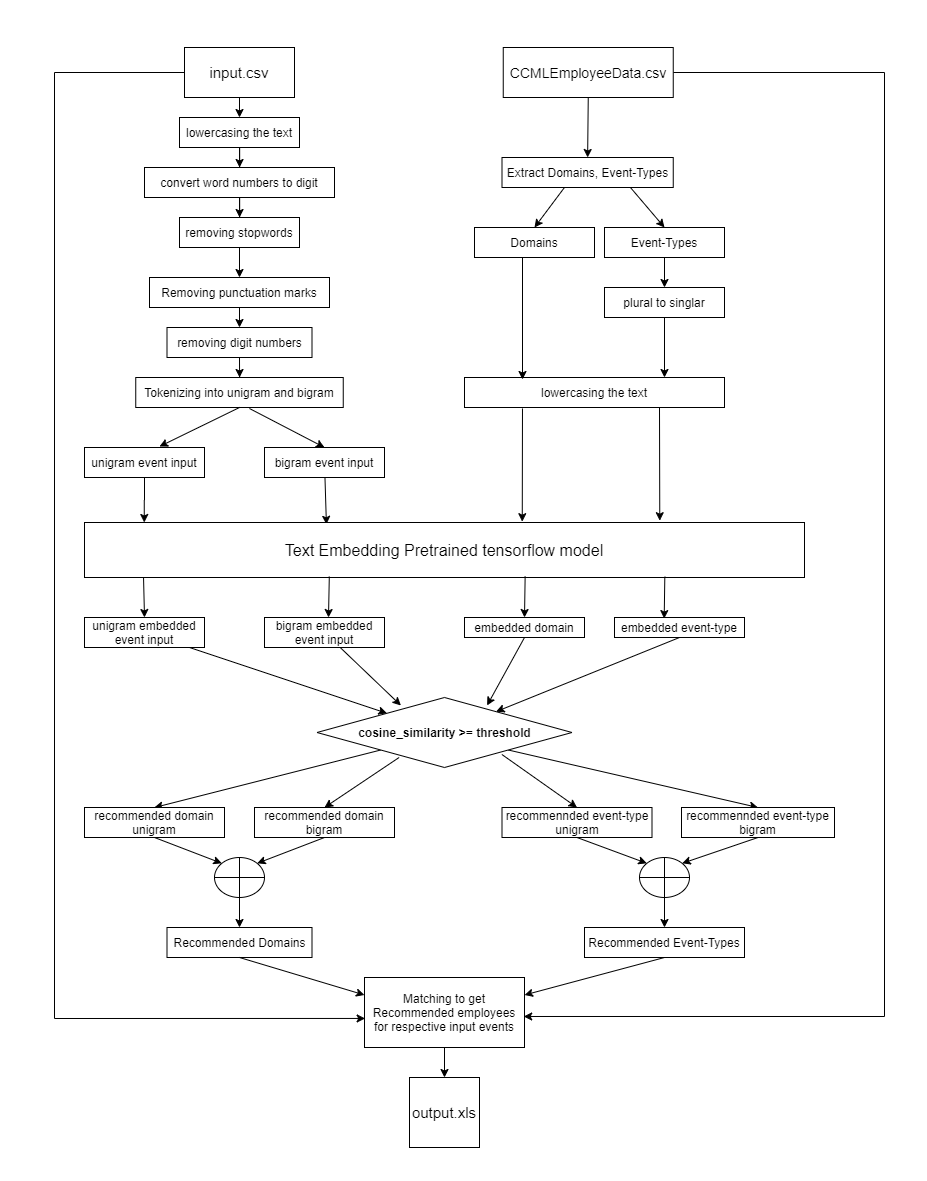

The diagram above was exported from draw.io. Its source (the exported page's mxGraphModel, read from the mxfile embedded in the PNG):
<mxGraphModel dx="1296" dy="627" grid="1" gridSize="10" guides="1" tooltips="1" connect="1" arrows="1" fold="1" page="1" pageScale="1" pageWidth="827" pageHeight="1169" math="0" shadow="0">
  <root>
    <mxCell id="0" />
    <mxCell id="1" parent="0" />
    <mxCell id="Em8n4S8SzHKVYgK85exw-24" value="&lt;font style=&quot;font-size: 15px&quot;&gt;output.xls&lt;/font&gt;" style="whiteSpace=wrap;html=1;aspect=fixed;" vertex="1" parent="1">
      <mxGeometry x="405" y="1080" width="70" height="70" as="geometry" />
    </mxCell>
    <mxCell id="Em8n4S8SzHKVYgK85exw-25" value="" style="endArrow=classic;html=1;entryX=0.5;entryY=0;entryDx=0;entryDy=0;exitX=0.5;exitY=1;exitDx=0;exitDy=0;" edge="1" target="Em8n4S8SzHKVYgK85exw-24" parent="1" source="Em8n4S8SzHKVYgK85exw-164">
      <mxGeometry width="50" height="50" relative="1" as="geometry">
        <mxPoint x="490" y="1040" as="sourcePoint" />
        <mxPoint x="511" y="555" as="targetPoint" />
      </mxGeometry>
    </mxCell>
    <mxCell id="Em8n4S8SzHKVYgK85exw-168" style="edgeStyle=orthogonalEdgeStyle;rounded=0;orthogonalLoop=1;jettySize=auto;html=1;entryX=0.004;entryY=0.585;entryDx=0;entryDy=0;entryPerimeter=0;" edge="1" parent="1" source="Em8n4S8SzHKVYgK85exw-75" target="Em8n4S8SzHKVYgK85exw-164">
      <mxGeometry relative="1" as="geometry">
        <mxPoint x="50" y="1060" as="targetPoint" />
        <Array as="points">
          <mxPoint x="50" y="75" />
          <mxPoint x="50" y="1021" />
        </Array>
      </mxGeometry>
    </mxCell>
    <mxCell id="Em8n4S8SzHKVYgK85exw-75" value="&lt;p class=&quot;MsoNormal&quot; align=&quot;center&quot;&gt;&lt;span lang=&quot;EN-US&quot;&gt;&lt;font style=&quot;font-size: 15px&quot;&gt;input.csv&lt;/font&gt;&lt;/span&gt;&lt;/p&gt;" style="rounded=0;whiteSpace=wrap;html=1;" vertex="1" parent="1">
      <mxGeometry x="180" y="50" width="110" height="50" as="geometry" />
    </mxCell>
    <mxCell id="Em8n4S8SzHKVYgK85exw-76" value="" style="endArrow=classic;html=1;exitX=0.5;exitY=1;exitDx=0;exitDy=0;" edge="1" source="Em8n4S8SzHKVYgK85exw-75" target="Em8n4S8SzHKVYgK85exw-78" parent="1">
      <mxGeometry width="50" height="50" relative="1" as="geometry">
        <mxPoint x="300" y="320" as="sourcePoint" />
        <mxPoint x="240" y="190" as="targetPoint" />
      </mxGeometry>
    </mxCell>
    <mxCell id="Em8n4S8SzHKVYgK85exw-77" value="" style="edgeStyle=orthogonalEdgeStyle;rounded=0;orthogonalLoop=1;jettySize=auto;html=1;" edge="1" source="Em8n4S8SzHKVYgK85exw-78" target="Em8n4S8SzHKVYgK85exw-80" parent="1">
      <mxGeometry relative="1" as="geometry" />
    </mxCell>
    <mxCell id="Em8n4S8SzHKVYgK85exw-78" value="lowercasing the text" style="rounded=0;whiteSpace=wrap;html=1;" vertex="1" parent="1">
      <mxGeometry x="175" y="120" width="120" height="30" as="geometry" />
    </mxCell>
    <mxCell id="Em8n4S8SzHKVYgK85exw-79" value="" style="edgeStyle=orthogonalEdgeStyle;rounded=0;orthogonalLoop=1;jettySize=auto;html=1;" edge="1" source="Em8n4S8SzHKVYgK85exw-80" target="Em8n4S8SzHKVYgK85exw-82" parent="1">
      <mxGeometry relative="1" as="geometry" />
    </mxCell>
    <mxCell id="Em8n4S8SzHKVYgK85exw-80" value="convert word numbers to digit" style="rounded=0;whiteSpace=wrap;html=1;" vertex="1" parent="1">
      <mxGeometry x="140" y="170" width="190" height="30" as="geometry" />
    </mxCell>
    <mxCell id="Em8n4S8SzHKVYgK85exw-81" style="edgeStyle=orthogonalEdgeStyle;rounded=0;orthogonalLoop=1;jettySize=auto;html=1;exitX=0.5;exitY=1;exitDx=0;exitDy=0;entryX=0.5;entryY=0;entryDx=0;entryDy=0;" edge="1" source="Em8n4S8SzHKVYgK85exw-82" target="Em8n4S8SzHKVYgK85exw-84" parent="1">
      <mxGeometry relative="1" as="geometry" />
    </mxCell>
    <mxCell id="Em8n4S8SzHKVYgK85exw-82" value="removing stopwords" style="rounded=0;whiteSpace=wrap;html=1;" vertex="1" parent="1">
      <mxGeometry x="175" y="220" width="120" height="30" as="geometry" />
    </mxCell>
    <mxCell id="Em8n4S8SzHKVYgK85exw-83" style="edgeStyle=orthogonalEdgeStyle;rounded=0;orthogonalLoop=1;jettySize=auto;html=1;exitX=0.5;exitY=1;exitDx=0;exitDy=0;entryX=0.5;entryY=0;entryDx=0;entryDy=0;" edge="1" source="Em8n4S8SzHKVYgK85exw-84" target="Em8n4S8SzHKVYgK85exw-86" parent="1">
      <mxGeometry relative="1" as="geometry" />
    </mxCell>
    <mxCell id="Em8n4S8SzHKVYgK85exw-84" value="Removing punctuation marks" style="rounded=0;whiteSpace=wrap;html=1;" vertex="1" parent="1">
      <mxGeometry x="145" y="280" width="180" height="30" as="geometry" />
    </mxCell>
    <mxCell id="Em8n4S8SzHKVYgK85exw-85" style="edgeStyle=orthogonalEdgeStyle;rounded=0;orthogonalLoop=1;jettySize=auto;html=1;exitX=0.5;exitY=1;exitDx=0;exitDy=0;" edge="1" source="Em8n4S8SzHKVYgK85exw-86" target="Em8n4S8SzHKVYgK85exw-87" parent="1">
      <mxGeometry relative="1" as="geometry" />
    </mxCell>
    <mxCell id="Em8n4S8SzHKVYgK85exw-86" value="removing digit numbers" style="rounded=0;whiteSpace=wrap;html=1;" vertex="1" parent="1">
      <mxGeometry x="162.5" y="330" width="145" height="30" as="geometry" />
    </mxCell>
    <mxCell id="Em8n4S8SzHKVYgK85exw-87" value="Tokenizing into unigram and bigram" style="rounded=0;whiteSpace=wrap;html=1;" vertex="1" parent="1">
      <mxGeometry x="131.25" y="380" width="207.5" height="30" as="geometry" />
    </mxCell>
    <mxCell id="Em8n4S8SzHKVYgK85exw-88" style="edgeStyle=orthogonalEdgeStyle;rounded=0;orthogonalLoop=1;jettySize=auto;html=1;exitX=0.5;exitY=1;exitDx=0;exitDy=0;entryX=0.083;entryY=0;entryDx=0;entryDy=0;entryPerimeter=0;" edge="1" source="Em8n4S8SzHKVYgK85exw-89" target="Em8n4S8SzHKVYgK85exw-94" parent="1">
      <mxGeometry relative="1" as="geometry" />
    </mxCell>
    <mxCell id="Em8n4S8SzHKVYgK85exw-89" value="unigram event input" style="rounded=0;whiteSpace=wrap;html=1;" vertex="1" parent="1">
      <mxGeometry x="80" y="450" width="120" height="30" as="geometry" />
    </mxCell>
    <mxCell id="Em8n4S8SzHKVYgK85exw-115" style="edgeStyle=none;rounded=0;orthogonalLoop=1;jettySize=auto;html=1;entryX=0.336;entryY=0.033;entryDx=0;entryDy=0;entryPerimeter=0;" edge="1" parent="1" source="Em8n4S8SzHKVYgK85exw-91" target="Em8n4S8SzHKVYgK85exw-94">
      <mxGeometry relative="1" as="geometry" />
    </mxCell>
    <mxCell id="Em8n4S8SzHKVYgK85exw-91" value="bigram event input" style="rounded=0;whiteSpace=wrap;html=1;" vertex="1" parent="1">
      <mxGeometry x="260" y="450" width="120" height="30" as="geometry" />
    </mxCell>
    <mxCell id="Em8n4S8SzHKVYgK85exw-92" value="" style="endArrow=classic;html=1;exitX=0.5;exitY=1;exitDx=0;exitDy=0;entryX=0.625;entryY=-0.033;entryDx=0;entryDy=0;entryPerimeter=0;" edge="1" source="Em8n4S8SzHKVYgK85exw-87" target="Em8n4S8SzHKVYgK85exw-89" parent="1">
      <mxGeometry width="50" height="50" relative="1" as="geometry">
        <mxPoint x="300" y="450" as="sourcePoint" />
        <mxPoint x="350" y="400" as="targetPoint" />
      </mxGeometry>
    </mxCell>
    <mxCell id="Em8n4S8SzHKVYgK85exw-93" value="" style="endArrow=classic;html=1;entryX=0.5;entryY=0;entryDx=0;entryDy=0;exitX=0.548;exitY=1.033;exitDx=0;exitDy=0;exitPerimeter=0;" edge="1" source="Em8n4S8SzHKVYgK85exw-87" target="Em8n4S8SzHKVYgK85exw-91" parent="1">
      <mxGeometry width="50" height="50" relative="1" as="geometry">
        <mxPoint x="300" y="450" as="sourcePoint" />
        <mxPoint x="350" y="400" as="targetPoint" />
      </mxGeometry>
    </mxCell>
    <mxCell id="Em8n4S8SzHKVYgK85exw-99" style="rounded=0;orthogonalLoop=1;jettySize=auto;html=1;entryX=0.5;entryY=0;entryDx=0;entryDy=0;exitX=0.082;exitY=1;exitDx=0;exitDy=0;exitPerimeter=0;" edge="1" parent="1" source="Em8n4S8SzHKVYgK85exw-94" target="Em8n4S8SzHKVYgK85exw-95">
      <mxGeometry relative="1" as="geometry">
        <mxPoint x="140" y="619" as="sourcePoint" />
      </mxGeometry>
    </mxCell>
    <mxCell id="Em8n4S8SzHKVYgK85exw-94" value="&lt;font style=&quot;font-size: 16px&quot;&gt;Text Embedding Pretrained tensorflow model&lt;/font&gt;" style="rounded=0;whiteSpace=wrap;html=1;" vertex="1" parent="1">
      <mxGeometry x="80" y="525" width="720" height="55" as="geometry" />
    </mxCell>
    <mxCell id="Em8n4S8SzHKVYgK85exw-141" style="edgeStyle=none;rounded=0;orthogonalLoop=1;jettySize=auto;html=1;" edge="1" parent="1" source="Em8n4S8SzHKVYgK85exw-95" target="Em8n4S8SzHKVYgK85exw-140">
      <mxGeometry relative="1" as="geometry" />
    </mxCell>
    <mxCell id="Em8n4S8SzHKVYgK85exw-95" value="unigram embedded event input" style="rounded=0;whiteSpace=wrap;html=1;" vertex="1" parent="1">
      <mxGeometry x="80" y="620" width="120" height="30" as="geometry" />
    </mxCell>
    <mxCell id="Em8n4S8SzHKVYgK85exw-142" style="edgeStyle=none;rounded=0;orthogonalLoop=1;jettySize=auto;html=1;entryX=0.329;entryY=0.114;entryDx=0;entryDy=0;entryPerimeter=0;" edge="1" parent="1" source="Em8n4S8SzHKVYgK85exw-96" target="Em8n4S8SzHKVYgK85exw-140">
      <mxGeometry relative="1" as="geometry" />
    </mxCell>
    <mxCell id="Em8n4S8SzHKVYgK85exw-96" value="bigram embedded event input" style="rounded=0;whiteSpace=wrap;html=1;" vertex="1" parent="1">
      <mxGeometry x="260" y="620" width="120" height="30" as="geometry" />
    </mxCell>
    <mxCell id="Em8n4S8SzHKVYgK85exw-101" value="" style="endArrow=classic;html=1;exitX=0.34;exitY=0.983;exitDx=0;exitDy=0;exitPerimeter=0;" edge="1" parent="1" source="Em8n4S8SzHKVYgK85exw-94">
      <mxGeometry width="50" height="50" relative="1" as="geometry">
        <mxPoint x="324" y="620" as="sourcePoint" />
        <mxPoint x="324" y="620" as="targetPoint" />
      </mxGeometry>
    </mxCell>
    <mxCell id="Em8n4S8SzHKVYgK85exw-143" style="edgeStyle=none;rounded=0;orthogonalLoop=1;jettySize=auto;html=1;exitX=0.5;exitY=1;exitDx=0;exitDy=0;entryX=0.667;entryY=0.114;entryDx=0;entryDy=0;entryPerimeter=0;" edge="1" parent="1" source="Em8n4S8SzHKVYgK85exw-121" target="Em8n4S8SzHKVYgK85exw-140">
      <mxGeometry relative="1" as="geometry" />
    </mxCell>
    <mxCell id="Em8n4S8SzHKVYgK85exw-121" value="embedded domain" style="rounded=0;whiteSpace=wrap;html=1;" vertex="1" parent="1">
      <mxGeometry x="460" y="620" width="120" height="20" as="geometry" />
    </mxCell>
    <mxCell id="Em8n4S8SzHKVYgK85exw-144" style="edgeStyle=none;rounded=0;orthogonalLoop=1;jettySize=auto;html=1;exitX=0.5;exitY=1;exitDx=0;exitDy=0;" edge="1" parent="1" source="Em8n4S8SzHKVYgK85exw-122" target="Em8n4S8SzHKVYgK85exw-140">
      <mxGeometry relative="1" as="geometry" />
    </mxCell>
    <mxCell id="Em8n4S8SzHKVYgK85exw-122" value="embedded event-type" style="rounded=0;whiteSpace=wrap;html=1;" vertex="1" parent="1">
      <mxGeometry x="610" y="620" width="130" height="20" as="geometry" />
    </mxCell>
    <mxCell id="Em8n4S8SzHKVYgK85exw-123" value="" style="endArrow=classic;html=1;entryX=0.5;entryY=0;entryDx=0;entryDy=0;exitX=0.5;exitY=1;exitDx=0;exitDy=0;" edge="1" source="Em8n4S8SzHKVYgK85exw-124" target="Em8n4S8SzHKVYgK85exw-127" parent="1">
      <mxGeometry width="50" height="50" relative="1" as="geometry">
        <mxPoint x="544.95" y="142.97000000000003" as="sourcePoint" />
        <mxPoint x="461.5" y="210" as="targetPoint" />
      </mxGeometry>
    </mxCell>
    <mxCell id="Em8n4S8SzHKVYgK85exw-167" style="edgeStyle=orthogonalEdgeStyle;rounded=0;orthogonalLoop=1;jettySize=auto;html=1;entryX=0.995;entryY=0.557;entryDx=0;entryDy=0;entryPerimeter=0;" edge="1" parent="1" source="Em8n4S8SzHKVYgK85exw-124" target="Em8n4S8SzHKVYgK85exw-164">
      <mxGeometry relative="1" as="geometry">
        <mxPoint x="910" y="1020" as="targetPoint" />
        <Array as="points">
          <mxPoint x="880" y="75" />
          <mxPoint x="880" y="1019" />
        </Array>
      </mxGeometry>
    </mxCell>
    <mxCell id="Em8n4S8SzHKVYgK85exw-124" value="&lt;span&gt;&lt;font style=&quot;font-size: 14px&quot;&gt;CCMLEmployeeData.csv&lt;/font&gt;&lt;/span&gt;" style="rounded=0;whiteSpace=wrap;html=1;" vertex="1" parent="1">
      <mxGeometry x="498.75" y="50" width="170" height="50" as="geometry" />
    </mxCell>
    <mxCell id="Em8n4S8SzHKVYgK85exw-125" style="edgeStyle=none;rounded=0;orthogonalLoop=1;jettySize=auto;html=1;exitX=0.369;exitY=0.967;exitDx=0;exitDy=0;entryX=0.5;entryY=0;entryDx=0;entryDy=0;exitPerimeter=0;" edge="1" source="Em8n4S8SzHKVYgK85exw-127" target="Em8n4S8SzHKVYgK85exw-130" parent="1">
      <mxGeometry relative="1" as="geometry" />
    </mxCell>
    <mxCell id="Em8n4S8SzHKVYgK85exw-126" style="edgeStyle=none;rounded=0;orthogonalLoop=1;jettySize=auto;html=1;entryX=0.5;entryY=0;entryDx=0;entryDy=0;exitX=0.75;exitY=1;exitDx=0;exitDy=0;" edge="1" source="Em8n4S8SzHKVYgK85exw-127" target="Em8n4S8SzHKVYgK85exw-132" parent="1">
      <mxGeometry relative="1" as="geometry" />
    </mxCell>
    <mxCell id="Em8n4S8SzHKVYgK85exw-127" value="Extract Domains, Event-Types" style="rounded=0;whiteSpace=wrap;html=1;" vertex="1" parent="1">
      <mxGeometry x="497.5" y="160" width="171.25" height="30" as="geometry" />
    </mxCell>
    <mxCell id="Em8n4S8SzHKVYgK85exw-135" style="edgeStyle=none;rounded=0;orthogonalLoop=1;jettySize=auto;html=1;exitX=0.223;exitY=1.033;exitDx=0;exitDy=0;exitPerimeter=0;entryX=0.608;entryY=-0.015;entryDx=0;entryDy=0;entryPerimeter=0;" edge="1" parent="1" source="Em8n4S8SzHKVYgK85exw-128" target="Em8n4S8SzHKVYgK85exw-94">
      <mxGeometry relative="1" as="geometry">
        <mxPoint x="518" y="520" as="targetPoint" />
      </mxGeometry>
    </mxCell>
    <mxCell id="Em8n4S8SzHKVYgK85exw-136" style="edgeStyle=none;rounded=0;orthogonalLoop=1;jettySize=auto;html=1;exitX=0.75;exitY=1;exitDx=0;exitDy=0;entryX=0.799;entryY=-0.033;entryDx=0;entryDy=0;entryPerimeter=0;" edge="1" parent="1" source="Em8n4S8SzHKVYgK85exw-128" target="Em8n4S8SzHKVYgK85exw-94">
      <mxGeometry relative="1" as="geometry" />
    </mxCell>
    <mxCell id="Em8n4S8SzHKVYgK85exw-128" value="lowercasing the text" style="rounded=0;whiteSpace=wrap;html=1;" vertex="1" parent="1">
      <mxGeometry x="460" y="380" width="260" height="30" as="geometry" />
    </mxCell>
    <mxCell id="Em8n4S8SzHKVYgK85exw-129" style="edgeStyle=orthogonalEdgeStyle;rounded=0;orthogonalLoop=1;jettySize=auto;html=1;exitX=0.5;exitY=1;exitDx=0;exitDy=0;" edge="1" source="Em8n4S8SzHKVYgK85exw-130" parent="1">
      <mxGeometry relative="1" as="geometry">
        <mxPoint x="518" y="382" as="targetPoint" />
        <Array as="points">
          <mxPoint x="530" y="240" />
          <mxPoint x="518" y="240" />
        </Array>
      </mxGeometry>
    </mxCell>
    <mxCell id="Em8n4S8SzHKVYgK85exw-130" value="Domains" style="rounded=0;whiteSpace=wrap;html=1;" vertex="1" parent="1">
      <mxGeometry x="470" y="230" width="120" height="30" as="geometry" />
    </mxCell>
    <mxCell id="Em8n4S8SzHKVYgK85exw-131" style="edgeStyle=none;rounded=0;orthogonalLoop=1;jettySize=auto;html=1;exitX=0.5;exitY=1;exitDx=0;exitDy=0;" edge="1" source="Em8n4S8SzHKVYgK85exw-132" target="Em8n4S8SzHKVYgK85exw-134" parent="1">
      <mxGeometry relative="1" as="geometry" />
    </mxCell>
    <mxCell id="Em8n4S8SzHKVYgK85exw-132" value="Event-Types" style="rounded=0;whiteSpace=wrap;html=1;" vertex="1" parent="1">
      <mxGeometry x="600" y="230" width="120" height="30" as="geometry" />
    </mxCell>
    <mxCell id="Em8n4S8SzHKVYgK85exw-133" style="rounded=0;orthogonalLoop=1;jettySize=auto;html=1;exitX=0.5;exitY=1;exitDx=0;exitDy=0;" edge="1" source="Em8n4S8SzHKVYgK85exw-134" parent="1">
      <mxGeometry relative="1" as="geometry">
        <mxPoint x="660" y="380" as="targetPoint" />
      </mxGeometry>
    </mxCell>
    <mxCell id="Em8n4S8SzHKVYgK85exw-134" value="plural to singlar" style="rounded=0;whiteSpace=wrap;html=1;" vertex="1" parent="1">
      <mxGeometry x="600" y="290" width="120" height="30" as="geometry" />
    </mxCell>
    <mxCell id="Em8n4S8SzHKVYgK85exw-137" value="" style="endArrow=classic;html=1;entryX=0.5;entryY=0;entryDx=0;entryDy=0;exitX=0.612;exitY=0.982;exitDx=0;exitDy=0;exitPerimeter=0;" edge="1" parent="1" source="Em8n4S8SzHKVYgK85exw-94" target="Em8n4S8SzHKVYgK85exw-121">
      <mxGeometry width="50" height="50" relative="1" as="geometry">
        <mxPoint x="460" y="680" as="sourcePoint" />
        <mxPoint x="510" y="630" as="targetPoint" />
      </mxGeometry>
    </mxCell>
    <mxCell id="Em8n4S8SzHKVYgK85exw-138" value="" style="endArrow=classic;html=1;entryX=0.5;entryY=0;entryDx=0;entryDy=0;exitX=0.806;exitY=0.986;exitDx=0;exitDy=0;exitPerimeter=0;" edge="1" parent="1" source="Em8n4S8SzHKVYgK85exw-94">
      <mxGeometry width="50" height="50" relative="1" as="geometry">
        <mxPoint x="660" y="585" as="sourcePoint" />
        <mxPoint x="659.6800000000002" y="621.08" as="targetPoint" />
      </mxGeometry>
    </mxCell>
    <mxCell id="Em8n4S8SzHKVYgK85exw-158" style="edgeStyle=none;rounded=0;orthogonalLoop=1;jettySize=auto;html=1;exitX=0.5;exitY=1;exitDx=0;exitDy=0;exitPerimeter=0;entryX=0.5;entryY=0;entryDx=0;entryDy=0;" edge="1" parent="1" source="Em8n4S8SzHKVYgK85exw-139" target="Em8n4S8SzHKVYgK85exw-153">
      <mxGeometry relative="1" as="geometry" />
    </mxCell>
    <mxCell id="Em8n4S8SzHKVYgK85exw-139" value="" style="verticalLabelPosition=bottom;verticalAlign=top;html=1;shape=mxgraph.flowchart.summing_function;" vertex="1" parent="1">
      <mxGeometry x="210" y="860" width="50" height="40" as="geometry" />
    </mxCell>
    <mxCell id="Em8n4S8SzHKVYgK85exw-149" style="edgeStyle=none;rounded=0;orthogonalLoop=1;jettySize=auto;html=1;exitX=0;exitY=1;exitDx=0;exitDy=0;entryX=0.5;entryY=0;entryDx=0;entryDy=0;" edge="1" parent="1" source="Em8n4S8SzHKVYgK85exw-140" target="Em8n4S8SzHKVYgK85exw-145">
      <mxGeometry relative="1" as="geometry" />
    </mxCell>
    <mxCell id="Em8n4S8SzHKVYgK85exw-151" style="edgeStyle=none;rounded=0;orthogonalLoop=1;jettySize=auto;html=1;exitX=1;exitY=1;exitDx=0;exitDy=0;entryX=0.5;entryY=0;entryDx=0;entryDy=0;" edge="1" parent="1" source="Em8n4S8SzHKVYgK85exw-140" target="Em8n4S8SzHKVYgK85exw-148">
      <mxGeometry relative="1" as="geometry" />
    </mxCell>
    <mxCell id="Em8n4S8SzHKVYgK85exw-152" style="edgeStyle=none;rounded=0;orthogonalLoop=1;jettySize=auto;html=1;exitX=0.725;exitY=0.814;exitDx=0;exitDy=0;entryX=0.5;entryY=0;entryDx=0;entryDy=0;exitPerimeter=0;" edge="1" parent="1" source="Em8n4S8SzHKVYgK85exw-140" target="Em8n4S8SzHKVYgK85exw-146">
      <mxGeometry relative="1" as="geometry" />
    </mxCell>
    <mxCell id="Em8n4S8SzHKVYgK85exw-140" value="&lt;b&gt;cosine_similarity &amp;gt;= threshold&lt;/b&gt;" style="rhombus;whiteSpace=wrap;html=1;" vertex="1" parent="1">
      <mxGeometry x="312.5" y="700" width="255" height="70" as="geometry" />
    </mxCell>
    <mxCell id="Em8n4S8SzHKVYgK85exw-157" style="edgeStyle=none;rounded=0;orthogonalLoop=1;jettySize=auto;html=1;exitX=0.5;exitY=1;exitDx=0;exitDy=0;entryX=0.145;entryY=0.145;entryDx=0;entryDy=0;entryPerimeter=0;" edge="1" parent="1" source="Em8n4S8SzHKVYgK85exw-145" target="Em8n4S8SzHKVYgK85exw-139">
      <mxGeometry relative="1" as="geometry" />
    </mxCell>
    <mxCell id="Em8n4S8SzHKVYgK85exw-145" value="recommended domain unigram" style="rounded=0;whiteSpace=wrap;html=1;" vertex="1" parent="1">
      <mxGeometry x="80" y="810" width="140" height="30" as="geometry" />
    </mxCell>
    <mxCell id="Em8n4S8SzHKVYgK85exw-159" style="edgeStyle=none;rounded=0;orthogonalLoop=1;jettySize=auto;html=1;exitX=0.5;exitY=1;exitDx=0;exitDy=0;entryX=0.145;entryY=0.145;entryDx=0;entryDy=0;entryPerimeter=0;" edge="1" parent="1" source="Em8n4S8SzHKVYgK85exw-146" target="Em8n4S8SzHKVYgK85exw-155">
      <mxGeometry relative="1" as="geometry" />
    </mxCell>
    <mxCell id="Em8n4S8SzHKVYgK85exw-146" value="recommennded event-type&lt;br&gt;unigram" style="rounded=0;whiteSpace=wrap;html=1;" vertex="1" parent="1">
      <mxGeometry x="497.5" y="810" width="150" height="30" as="geometry" />
    </mxCell>
    <mxCell id="Em8n4S8SzHKVYgK85exw-156" style="edgeStyle=none;rounded=0;orthogonalLoop=1;jettySize=auto;html=1;exitX=0.5;exitY=1;exitDx=0;exitDy=0;entryX=0.855;entryY=0.145;entryDx=0;entryDy=0;entryPerimeter=0;" edge="1" parent="1" source="Em8n4S8SzHKVYgK85exw-147" target="Em8n4S8SzHKVYgK85exw-139">
      <mxGeometry relative="1" as="geometry" />
    </mxCell>
    <mxCell id="Em8n4S8SzHKVYgK85exw-147" value="recommended domain bigram" style="rounded=0;whiteSpace=wrap;html=1;" vertex="1" parent="1">
      <mxGeometry x="250" y="810" width="140" height="30" as="geometry" />
    </mxCell>
    <mxCell id="Em8n4S8SzHKVYgK85exw-160" style="edgeStyle=none;rounded=0;orthogonalLoop=1;jettySize=auto;html=1;exitX=0.5;exitY=1;exitDx=0;exitDy=0;entryX=0.855;entryY=0.145;entryDx=0;entryDy=0;entryPerimeter=0;" edge="1" parent="1" source="Em8n4S8SzHKVYgK85exw-148" target="Em8n4S8SzHKVYgK85exw-155">
      <mxGeometry relative="1" as="geometry" />
    </mxCell>
    <mxCell id="Em8n4S8SzHKVYgK85exw-148" value="recommennded event-type&lt;br&gt;bigram" style="rounded=0;whiteSpace=wrap;html=1;" vertex="1" parent="1">
      <mxGeometry x="677" y="810" width="153" height="30" as="geometry" />
    </mxCell>
    <mxCell id="Em8n4S8SzHKVYgK85exw-150" value="" style="endArrow=classic;html=1;exitX=0.322;exitY=0.857;exitDx=0;exitDy=0;exitPerimeter=0;entryX=0.5;entryY=0;entryDx=0;entryDy=0;" edge="1" parent="1" source="Em8n4S8SzHKVYgK85exw-140" target="Em8n4S8SzHKVYgK85exw-147">
      <mxGeometry width="50" height="50" relative="1" as="geometry">
        <mxPoint x="420" y="860" as="sourcePoint" />
        <mxPoint x="470" y="810" as="targetPoint" />
      </mxGeometry>
    </mxCell>
    <mxCell id="Em8n4S8SzHKVYgK85exw-153" value="Recommended Domains" style="rounded=0;whiteSpace=wrap;html=1;" vertex="1" parent="1">
      <mxGeometry x="162.5" y="930" width="145" height="30" as="geometry" />
    </mxCell>
    <mxCell id="Em8n4S8SzHKVYgK85exw-162" style="edgeStyle=none;rounded=0;orthogonalLoop=1;jettySize=auto;html=1;exitX=0.5;exitY=1;exitDx=0;exitDy=0;exitPerimeter=0;entryX=0.5;entryY=0;entryDx=0;entryDy=0;" edge="1" parent="1" source="Em8n4S8SzHKVYgK85exw-155" target="Em8n4S8SzHKVYgK85exw-161">
      <mxGeometry relative="1" as="geometry" />
    </mxCell>
    <mxCell id="Em8n4S8SzHKVYgK85exw-155" value="" style="verticalLabelPosition=bottom;verticalAlign=top;html=1;shape=mxgraph.flowchart.summing_function;" vertex="1" parent="1">
      <mxGeometry x="635" y="860" width="50" height="40" as="geometry" />
    </mxCell>
    <mxCell id="Em8n4S8SzHKVYgK85exw-166" style="edgeStyle=none;rounded=0;orthogonalLoop=1;jettySize=auto;html=1;exitX=0.5;exitY=1;exitDx=0;exitDy=0;entryX=1;entryY=0.25;entryDx=0;entryDy=0;" edge="1" parent="1" source="Em8n4S8SzHKVYgK85exw-161" target="Em8n4S8SzHKVYgK85exw-164">
      <mxGeometry relative="1" as="geometry">
        <mxPoint x="521" y="1000" as="targetPoint" />
      </mxGeometry>
    </mxCell>
    <mxCell id="Em8n4S8SzHKVYgK85exw-161" value="Recommended Event-Types" style="rounded=0;whiteSpace=wrap;html=1;" vertex="1" parent="1">
      <mxGeometry x="580" y="930" width="160" height="30" as="geometry" />
    </mxCell>
    <mxCell id="Em8n4S8SzHKVYgK85exw-164" value="&lt;div&gt;&lt;span&gt;Matching to get Recommended employees for respective input events&lt;/span&gt;&lt;/div&gt;" style="rounded=0;whiteSpace=wrap;html=1;align=center;" vertex="1" parent="1">
      <mxGeometry x="360" y="980" width="160" height="70" as="geometry" />
    </mxCell>
    <mxCell id="Em8n4S8SzHKVYgK85exw-165" value="" style="endArrow=classic;html=1;exitX=0.5;exitY=1;exitDx=0;exitDy=0;entryX=0;entryY=0.25;entryDx=0;entryDy=0;" edge="1" parent="1" source="Em8n4S8SzHKVYgK85exw-153" target="Em8n4S8SzHKVYgK85exw-164">
      <mxGeometry width="50" height="50" relative="1" as="geometry">
        <mxPoint x="420" y="1040" as="sourcePoint" />
        <mxPoint x="470" y="990" as="targetPoint" />
      </mxGeometry>
    </mxCell>
  </root>
</mxGraphModel>